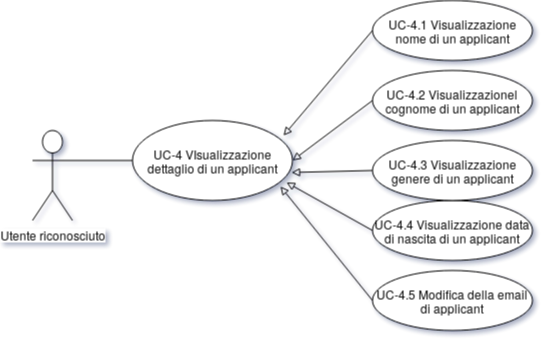

The diagram above was exported from draw.io. Its source (the exported page's mxGraphModel, read from the mxfile embedded in the PNG):
<mxGraphModel dx="801" dy="498" grid="1" gridSize="10" guides="1" tooltips="1" connect="1" arrows="1" fold="1" page="1" pageScale="1" pageWidth="827" pageHeight="1169" math="0" shadow="1">
  <root>
    <mxCell id="0" />
    <mxCell id="1" parent="0" />
    <mxCell id="1yLNEeEMAWHTHFnKsbkK-1" value="Utente riconosciuto" style="shape=umlActor;verticalLabelPosition=bottom;labelBackgroundColor=#ffffff;verticalAlign=top;html=1;outlineConnect=0;" parent="1" vertex="1">
      <mxGeometry x="100" y="160" width="40" height="90" as="geometry" />
    </mxCell>
    <mxCell id="1yLNEeEMAWHTHFnKsbkK-24" style="edgeStyle=none;rounded=0;orthogonalLoop=1;jettySize=auto;html=1;exitX=0;exitY=0.5;exitDx=0;exitDy=0;entryX=1;entryY=0.3333333333333333;entryDx=0;entryDy=0;entryPerimeter=0;endArrow=none;endFill=0;strokeColor=#000000;" parent="1" source="1yLNEeEMAWHTHFnKsbkK-19" target="1yLNEeEMAWHTHFnKsbkK-1" edge="1">
      <mxGeometry relative="1" as="geometry" />
    </mxCell>
    <mxCell id="1yLNEeEMAWHTHFnKsbkK-19" value="UC-4 VIsualizzazione dettaglio di un applicant" style="ellipse;whiteSpace=wrap;html=1;" parent="1" vertex="1">
      <mxGeometry x="200" y="150" width="160" height="80" as="geometry" />
    </mxCell>
    <mxCell id="dg_a2tmHGsQrq48iQiRw-17" style="edgeStyle=none;rounded=0;orthogonalLoop=1;jettySize=auto;html=1;exitX=0;exitY=0.5;exitDx=0;exitDy=0;entryX=0.963;entryY=0.775;entryDx=0;entryDy=0;entryPerimeter=0;startArrow=none;startFill=0;endArrow=block;endFill=0;" edge="1" parent="1" source="dg_a2tmHGsQrq48iQiRw-5" target="1yLNEeEMAWHTHFnKsbkK-19">
      <mxGeometry relative="1" as="geometry" />
    </mxCell>
    <mxCell id="dg_a2tmHGsQrq48iQiRw-5" value="UC-4.4 Visualizzazione data di nascita di un applicant" style="ellipse;whiteSpace=wrap;html=1;" vertex="1" parent="1">
      <mxGeometry x="440" y="230" width="160" height="60" as="geometry" />
    </mxCell>
    <mxCell id="dg_a2tmHGsQrq48iQiRw-18" style="edgeStyle=none;rounded=0;orthogonalLoop=1;jettySize=auto;html=1;exitX=0;exitY=0.5;exitDx=0;exitDy=0;entryX=0.925;entryY=0.825;entryDx=0;entryDy=0;entryPerimeter=0;startArrow=none;startFill=0;endArrow=block;endFill=0;" edge="1" parent="1" source="dg_a2tmHGsQrq48iQiRw-6" target="1yLNEeEMAWHTHFnKsbkK-19">
      <mxGeometry relative="1" as="geometry" />
    </mxCell>
    <mxCell id="dg_a2tmHGsQrq48iQiRw-6" value="UC-4.5 Modifica della email di applicant" style="ellipse;whiteSpace=wrap;html=1;" vertex="1" parent="1">
      <mxGeometry x="440" y="300" width="160" height="60" as="geometry" />
    </mxCell>
    <mxCell id="dg_a2tmHGsQrq48iQiRw-16" style="edgeStyle=none;rounded=0;orthogonalLoop=1;jettySize=auto;html=1;exitX=0;exitY=0.5;exitDx=0;exitDy=0;entryX=0.994;entryY=0.65;entryDx=0;entryDy=0;entryPerimeter=0;startArrow=none;startFill=0;endArrow=block;endFill=0;" edge="1" parent="1" source="dg_a2tmHGsQrq48iQiRw-7" target="1yLNEeEMAWHTHFnKsbkK-19">
      <mxGeometry relative="1" as="geometry" />
    </mxCell>
    <mxCell id="dg_a2tmHGsQrq48iQiRw-7" value="UC-4.3 Visualizzazione genere di un applicant" style="ellipse;whiteSpace=wrap;html=1;" vertex="1" parent="1">
      <mxGeometry x="440" y="170" width="160" height="60" as="geometry" />
    </mxCell>
    <mxCell id="dg_a2tmHGsQrq48iQiRw-12" style="orthogonalLoop=1;jettySize=auto;html=1;entryX=0.988;entryY=0.288;entryDx=0;entryDy=0;entryPerimeter=0;rounded=0;strokeColor=none;exitX=0;exitY=0.5;exitDx=0;exitDy=0;startArrow=block;startFill=0;" edge="1" parent="1" source="dg_a2tmHGsQrq48iQiRw-8" target="1yLNEeEMAWHTHFnKsbkK-19">
      <mxGeometry relative="1" as="geometry" />
    </mxCell>
    <mxCell id="dg_a2tmHGsQrq48iQiRw-14" style="edgeStyle=none;rounded=0;orthogonalLoop=1;jettySize=auto;html=1;exitX=0;exitY=0.5;exitDx=0;exitDy=0;entryX=0.944;entryY=0.188;entryDx=0;entryDy=0;entryPerimeter=0;startArrow=none;startFill=0;endArrow=block;endFill=0;" edge="1" parent="1" source="dg_a2tmHGsQrq48iQiRw-8" target="1yLNEeEMAWHTHFnKsbkK-19">
      <mxGeometry relative="1" as="geometry" />
    </mxCell>
    <mxCell id="dg_a2tmHGsQrq48iQiRw-8" value="UC-4.1 Visualizzazione nome di un applicant" style="ellipse;whiteSpace=wrap;html=1;" vertex="1" parent="1">
      <mxGeometry x="440" y="30" width="160" height="60" as="geometry" />
    </mxCell>
    <mxCell id="dg_a2tmHGsQrq48iQiRw-15" style="edgeStyle=none;rounded=0;orthogonalLoop=1;jettySize=auto;html=1;exitX=0;exitY=0.5;exitDx=0;exitDy=0;entryX=1;entryY=0.5;entryDx=0;entryDy=0;startArrow=none;startFill=0;endArrow=block;endFill=0;" edge="1" parent="1" source="dg_a2tmHGsQrq48iQiRw-9" target="1yLNEeEMAWHTHFnKsbkK-19">
      <mxGeometry relative="1" as="geometry" />
    </mxCell>
    <mxCell id="dg_a2tmHGsQrq48iQiRw-9" value="UC-4.2 Visualizzazionel cognome di un applicant" style="ellipse;whiteSpace=wrap;html=1;" vertex="1" parent="1">
      <mxGeometry x="440" y="100" width="160" height="60" as="geometry" />
    </mxCell>
  </root>
</mxGraphModel>